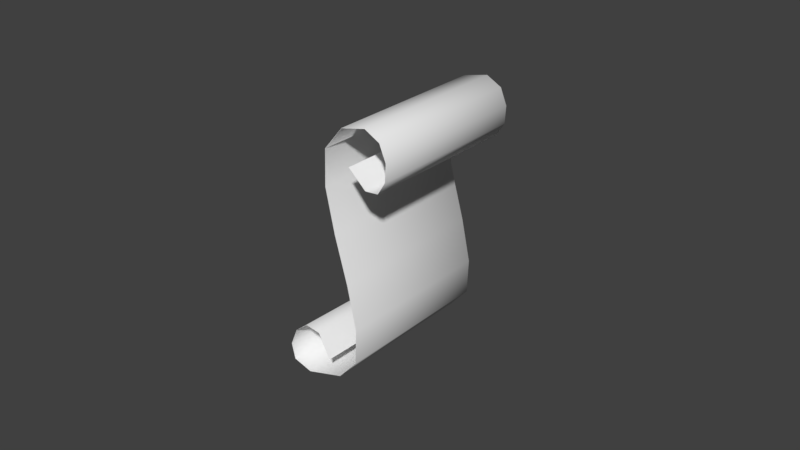 # Source: scroll.blend  (saved by Blender 2.79.0; exported with 4.5.12 LTS)
import bpy
from mathutils import Matrix  # noqa: F401  (used for matrix-valued properties, if any)

bpy.ops.wm.read_factory_settings(use_empty=True)
scene = bpy.context.scene
scene.name = 'Scene'

# ---- collections
col_collection_1 = bpy.data.collections.new('Collection 1'); scene.collection.children.link(col_collection_1)

# ---- materials (node trees are filled in below, after node groups)
mat_paper = bpy.data.materials.new('paper')
mat_paper.alpha_threshold = 0.0
mat_paper.use_transparent_shadow = False
mat_paper.preview_render_type = 'FLAT'
mat_paper.roughness = 0.5
mat_paper.specular_intensity = 0.0

# ---- material node trees

# ---- world
world_world = bpy.data.worlds.new('World'); scene.world = world_world
world_world.color = (0.05088, 0.05088, 0.05088)
world_world.use_sun_shadow = False
world_world.sun_shadow_jitter_overblur = 0.0
world_world.cycles.sampling_method = 'MANUAL'

# ---- curves / text
cu_beziercurve = bpy.data.curves.new('BezierCurve', 'CURVE')
cu_beziercurve.dimensions = '3D'
_sp = cu_beziercurve.splines.new('BEZIER'); _sp.bezier_points.add(3)
_sp.bezier_points.foreach_set('co', [-0.7412, -0.03806, 2.436e-08, -1.0, 0.01739, -7.982e-09, 0.9521, 0.09276, 6.36e-09, 0.8605, 0.1917, -2.011e-08])
_sp.bezier_points.foreach_set('handle_left', [-1.159, 0.2677, 8.156e-08, -1.277, -0.5418, 3.028e-08, 0.6928, -0.4745, 3.608e-08, 0.1975, 0.3766, 0.008883])
_sp.bezier_points.foreach_set('handle_right', [-0.2385, -0.4064, -4.455e-08, -0.7235, 0.5759, -4.62e-08, 1.368, 1.002, -4.128e-08, 1.824, -0.07697, -0.01291])
for _p, _l, _r in zip(_sp.bezier_points, ['ALIGNED', 'ALIGNED', 'ALIGNED', 'ALIGNED'], ['ALIGNED', 'ALIGNED', 'ALIGNED', 'ALIGNED']): _p.handle_left_type = _l; _p.handle_right_type = _r
_sp.order_u = 0
_sp.order_v = 0
_sp.resolution_u = 7
cu_beziercurve.materials.append(mat_paper)
cu_beziercurve.use_path = True
cu_beziercurve.use_path_clamp = True
cu_beziercurve.bevel_resolution = 0
cu_beziercurve.extrude = 0.658
cu_beziercurve.bevel_depth = 0.001
cu_beziercurve.resolution_u = 7
cu_beziercurve.fill_mode = 'FULL'

# ---- objects
ob_scroll1 = bpy.data.objects.new('scroll1', cu_beziercurve)

# ---- transforms, parenting, visibility, modifiers, constraints
ob_scroll1.location = (0.0, 0.0, 0.0)
ob_scroll1.rotation_euler = (1.571, 1.571, 3.142)
ob_scroll1.scale = (0.1385, 0.1385, 0.1385)
ob_scroll1.lineart.crease_threshold = 0.0

# ---- collection membership
col_collection_1.objects.link(ob_scroll1)

# ---- scene / render settings (as saved in the file)
scene.frame_start = 1; scene.frame_end = 250; scene.frame_set(1)
scene.render.engine = 'BLENDER_EEVEE_NEXT'
scene.render.resolution_percentage = 50
scene.render.dither_intensity = 0.0
scene.cycles.use_denoising = False
scene.cycles.samples = 128
scene.cycles.sampling_pattern = 'TABULATED_SOBOL'
scene.cycles.use_adaptive_sampling = False
scene.cycles.use_light_tree = False
scene.cycles.blur_glossy = 0.0
scene.cycles.sample_clamp_indirect = 0.0
scene.view_settings.view_transform = 'Standard'
bpy.context.view_layer.update()

# ---- added for rendering (the .blend has no active camera and no usable light): camera, sun
cam_auto = bpy.data.cameras.new('AutoCamera')
cam_auto.lens = 50.0
cam_auto.sensor_width = 36.0
cam_auto.clip_end = 1000.0
ob_auto_camera = bpy.data.objects.new('AutoCamera', cam_auto)
scene.collection.objects.link(ob_auto_camera)
ob_auto_camera.location = (0.624931, -0.762686, 0.511775)
ob_auto_camera.rotation_euler = (1.09748, -7.21219e-08, 0.694738)
scene.camera = ob_auto_camera
light_auto_sun = bpy.data.lights.new('AutoSun', 'SUN')
light_auto_sun.energy = 3.0
light_auto_sun.angle = 0.0523599
ob_auto_sun = bpy.data.objects.new('AutoSun', light_auto_sun)
scene.collection.objects.link(ob_auto_sun)
ob_auto_sun.rotation_euler = (0.872665, 0.174533, 0.523599)
bpy.context.view_layer.update()
